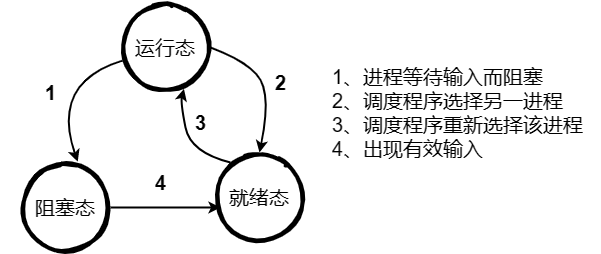

The diagram above was exported from draw.io. Its source (the exported page's mxGraphModel, read from the mxfile embedded in the PNG):
<mxGraphModel dx="1002" dy="1750" grid="1" gridSize="10" guides="1" tooltips="1" connect="1" arrows="1" fold="1" page="1" pageScale="1" pageWidth="827" pageHeight="1169" math="0" shadow="0">
  <root>
    <mxCell id="0" />
    <mxCell id="1" parent="0" />
    <mxCell id="3BmfBODFu5di78ytEiLs-45" style="edgeStyle=none;orthogonalLoop=1;jettySize=auto;html=1;strokeWidth=2;fontSize=20;curved=1;entryX=0.5;entryY=0;entryDx=0;entryDy=0;strokeColor=none;" edge="1" parent="1" source="3BmfBODFu5di78ytEiLs-42" target="3BmfBODFu5di78ytEiLs-44">
      <mxGeometry relative="1" as="geometry">
        <mxPoint x="250" y="-430" as="targetPoint" />
      </mxGeometry>
    </mxCell>
    <mxCell id="3BmfBODFu5di78ytEiLs-42" value="运行态" style="ellipse;whiteSpace=wrap;html=1;aspect=fixed;rounded=1;glass=0;sketch=1;fillStyle=auto;strokeWidth=4;fontSize=20;" vertex="1" parent="1">
      <mxGeometry x="320" y="-500" width="90" height="90" as="geometry" />
    </mxCell>
    <mxCell id="3BmfBODFu5di78ytEiLs-43" value="就绪态" style="ellipse;whiteSpace=wrap;html=1;aspect=fixed;rounded=1;glass=0;sketch=1;fillStyle=auto;strokeWidth=4;fontSize=20;" vertex="1" parent="1">
      <mxGeometry x="414" y="-350" width="90" height="90" as="geometry" />
    </mxCell>
    <mxCell id="3BmfBODFu5di78ytEiLs-57" style="edgeStyle=none;curved=1;orthogonalLoop=1;jettySize=auto;html=1;exitX=1;exitY=0.5;exitDx=0;exitDy=0;entryX=0.067;entryY=0.611;entryDx=0;entryDy=0;entryPerimeter=0;strokeWidth=2;fontSize=20;" edge="1" parent="1" source="3BmfBODFu5di78ytEiLs-44" target="3BmfBODFu5di78ytEiLs-43">
      <mxGeometry relative="1" as="geometry" />
    </mxCell>
    <mxCell id="3BmfBODFu5di78ytEiLs-44" value="阻塞态" style="ellipse;whiteSpace=wrap;html=1;aspect=fixed;rounded=1;glass=0;sketch=1;fillStyle=auto;strokeWidth=4;fontSize=20;" vertex="1" parent="1">
      <mxGeometry x="220" y="-340" width="90" height="90" as="geometry" />
    </mxCell>
    <mxCell id="3BmfBODFu5di78ytEiLs-52" value="" style="curved=1;endArrow=classic;html=1;strokeWidth=2;fontSize=20;entryX=0.636;entryY=-0.009;entryDx=0;entryDy=0;entryPerimeter=0;" edge="1" parent="1" source="3BmfBODFu5di78ytEiLs-42" target="3BmfBODFu5di78ytEiLs-44">
      <mxGeometry width="50" height="50" relative="1" as="geometry">
        <mxPoint x="300" y="-420" as="sourcePoint" />
        <mxPoint x="250" y="-370" as="targetPoint" />
        <Array as="points">
          <mxPoint x="250" y="-420" />
        </Array>
      </mxGeometry>
    </mxCell>
    <mxCell id="3BmfBODFu5di78ytEiLs-53" value="1" style="text;strokeColor=none;fillColor=none;html=1;fontSize=20;fontStyle=1;verticalAlign=middle;align=center;" vertex="1" parent="1">
      <mxGeometry x="200" y="-430" width="100" height="40" as="geometry" />
    </mxCell>
    <mxCell id="3BmfBODFu5di78ytEiLs-58" value="4" style="text;strokeColor=none;fillColor=none;html=1;fontSize=20;fontStyle=1;verticalAlign=middle;align=center;" vertex="1" parent="1">
      <mxGeometry x="310" y="-340" width="100" height="40" as="geometry" />
    </mxCell>
    <mxCell id="3BmfBODFu5di78ytEiLs-60" value="" style="curved=1;endArrow=classic;html=1;strokeWidth=2;fontSize=20;entryX=0.5;entryY=0;entryDx=0;entryDy=0;exitX=1;exitY=0.5;exitDx=0;exitDy=0;" edge="1" parent="1" source="3BmfBODFu5di78ytEiLs-42" target="3BmfBODFu5di78ytEiLs-43">
      <mxGeometry width="50" height="50" relative="1" as="geometry">
        <mxPoint x="400" y="-455" as="sourcePoint" />
        <mxPoint x="510" y="-365" as="targetPoint" />
        <Array as="points">
          <mxPoint x="450" y="-440" />
          <mxPoint x="470" y="-405" />
        </Array>
      </mxGeometry>
    </mxCell>
    <mxCell id="3BmfBODFu5di78ytEiLs-61" value="2" style="text;strokeColor=none;fillColor=none;html=1;fontSize=20;fontStyle=1;verticalAlign=middle;align=center;" vertex="1" parent="1">
      <mxGeometry x="430" y="-440" width="100" height="40" as="geometry" />
    </mxCell>
    <mxCell id="3BmfBODFu5di78ytEiLs-62" value="" style="curved=1;endArrow=classic;html=1;strokeWidth=2;fontSize=20;entryX=0.705;entryY=0.96;entryDx=0;entryDy=0;entryPerimeter=0;" edge="1" parent="1" target="3BmfBODFu5di78ytEiLs-42">
      <mxGeometry width="50" height="50" relative="1" as="geometry">
        <mxPoint x="430" y="-340" as="sourcePoint" />
        <mxPoint x="390" y="-400" as="targetPoint" />
        <Array as="points">
          <mxPoint x="390" y="-350" />
          <mxPoint x="380" y="-400" />
        </Array>
      </mxGeometry>
    </mxCell>
    <mxCell id="3BmfBODFu5di78ytEiLs-63" value="3" style="text;strokeColor=none;fillColor=none;html=1;fontSize=20;fontStyle=1;verticalAlign=middle;align=center;" vertex="1" parent="1">
      <mxGeometry x="360" y="-410" width="80" height="60" as="geometry" />
    </mxCell>
    <mxCell id="3BmfBODFu5di78ytEiLs-65" value="1、进程等待输入而阻塞&lt;br&gt;2、调度程序选择另一进程&lt;br&gt;3、调度程序重新选择该进程&lt;br&gt;4、出现有效输入" style="text;strokeColor=none;fillColor=none;html=1;whiteSpace=wrap;verticalAlign=middle;overflow=hidden;fontSize=20;" vertex="1" parent="1">
      <mxGeometry x="530" y="-490" width="270" height="200" as="geometry" />
    </mxCell>
  </root>
</mxGraphModel>